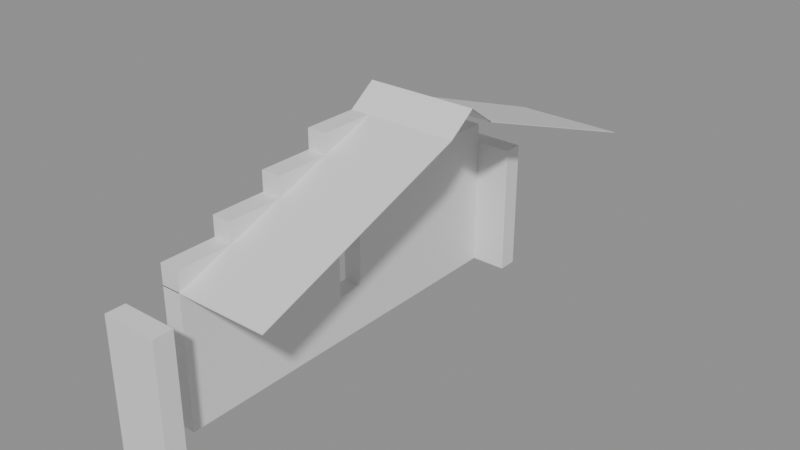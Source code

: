 # Source: building_lego.blend  (saved by Blender 5.0.119; exported with 4.5.12 LTS)
import bpy
from mathutils import Matrix  # noqa: F401  (used for matrix-valued properties, if any)

bpy.ops.wm.read_factory_settings(use_empty=True)
scene = bpy.context.scene
scene.name = 'Scene'

# ---- collections
col_01_paredes_externas = bpy.data.collections.new('01_Paredes_Externas'); scene.collection.children.link(col_01_paredes_externas)
col_05_telhado = bpy.data.collections.new('05_Telhado'); scene.collection.children.link(col_05_telhado)

# ---- materials (node trees are filled in below, after node groups)
mat_mat_parede_externa = bpy.data.materials.new('Mat_Parede_Externa')
mat_mat_telhado = bpy.data.materials.new('Mat_Telhado')

# ---- material node trees
mat_mat_parede_externa.use_nodes = True; mat_mat_parede_externa.node_tree.nodes.clear()
_N = mat_mat_parede_externa.node_tree.nodes; _L = mat_mat_parede_externa.node_tree.links
n0 = _N.new('ShaderNodeBsdfPrincipled'); n0.name = 'BSDF - Pré-fundamentado'; n0.location = (-200, 100)
n1 = _N.new('ShaderNodeOutputMaterial'); n1.name = 'Saída de material'; n1.location = (200, 100)
_L.new(n0.outputs[0], n1.inputs[0])
n1.is_active_output = True
mat_mat_telhado.use_nodes = True; mat_mat_telhado.node_tree.nodes.clear()
_N = mat_mat_telhado.node_tree.nodes; _L = mat_mat_telhado.node_tree.links
n0 = _N.new('ShaderNodeBsdfPrincipled'); n0.name = 'BSDF - Pré-fundamentado'; n0.location = (-200, 100)
n1 = _N.new('ShaderNodeOutputMaterial'); n1.name = 'Saída de material'; n1.location = (200, 100)
_L.new(n0.outputs[0], n1.inputs[0])
n1.is_active_output = True

# ---- meshes
me_bloco_log_wall_1992_3468_z15 = bpy.data.meshes.new('Bloco_log_wall_1992_3468_z15')
me_bloco_log_wall_1992_3468_z15.from_pydata([(-0.5, -0.175, -1.2), (0.5, -0.175, -1.2), (0.5, 0.175, -1.2), (-0.5, 0.175, -1.2), (-0.5, -0.175, 1.2), (0.5, -0.175, 1.2), (0.5, 0.175, 1.2), (-0.5, 0.175, 1.2)], [], [(0, 1, 2, 3), (4, 7, 6, 5), (0, 4, 5, 1), (2, 6, 7, 3), (0, 3, 7, 4), (1, 5, 6, 2)])
me_bloco_log_wall_1992_3468_z15.materials.append(mat_mat_parede_externa)
me_bloco_log_wall_1992_3468_z15.update()
me_bloco_log_wall_1992_3476_z15 = bpy.data.meshes.new('Bloco_log_wall_1992_3476_z15')
me_bloco_log_wall_1992_3476_z15.from_pydata([(-0.5, -0.175, -1.2), (0.5, -0.175, -1.2), (0.5, 0.175, -1.2), (-0.5, 0.175, -1.2), (-0.5, -0.175, 1.2), (0.5, -0.175, 1.2), (0.5, 0.175, 1.2), (-0.5, 0.175, 1.2)], [], [(0, 1, 2, 3), (4, 7, 6, 5), (0, 4, 5, 1), (2, 6, 7, 3), (0, 3, 7, 4), (1, 5, 6, 2)])
me_bloco_log_wall_1992_3476_z15.materials.append(mat_mat_parede_externa)
me_bloco_log_wall_1992_3476_z15.update()
me_bloco_log_wall_1992_3469_z15 = bpy.data.meshes.new('Bloco_log_wall_1992_3469_z15')
me_bloco_log_wall_1992_3469_z15.from_pydata([(-0.175, -0.5, -1.2), (0.175, -0.5, -1.2), (0.175, 0.5, -1.2), (-0.175, 0.5, -1.2), (-0.175, -0.5, 1.2), (0.175, -0.5, 1.2), (0.175, 0.5, 1.2), (-0.175, 0.5, 1.2)], [], [(0, 1, 2, 3), (4, 7, 6, 5), (0, 4, 5, 1), (2, 6, 7, 3), (0, 3, 7, 4), (1, 5, 6, 2)])
me_bloco_log_wall_1992_3469_z15.materials.append(mat_mat_parede_externa)
me_bloco_log_wall_1992_3469_z15.update()
me_bloco_log_wall_1992_3469_z35 = bpy.data.meshes.new('Bloco_log_wall_1992_3469_z35')
me_bloco_log_wall_1992_3469_z35.from_pydata([(-0.175, -0.5, -0.18), (0.175, -0.5, -0.18), (0.175, 0.5, -0.18), (-0.175, 0.5, -0.18), (-0.175, -0.5, 0.18), (0.175, -0.5, 0.18), (0.175, 0.5, 0.18), (-0.175, 0.5, 0.18)], [], [(0, 1, 2, 3), (4, 7, 6, 5), (0, 4, 5, 1), (2, 6, 7, 3), (0, 3, 7, 4), (1, 5, 6, 2)])
me_bloco_log_wall_1992_3469_z35.materials.append(mat_mat_parede_externa)
me_bloco_log_wall_1992_3469_z35.update()
me_bloco_log_wall_1992_3470_z15 = bpy.data.meshes.new('Bloco_log_wall_1992_3470_z15')
me_bloco_log_wall_1992_3470_z15.from_pydata([(-0.175, -0.5, -1.2), (0.175, -0.5, -1.2), (0.175, 0.5, -1.2), (-0.175, 0.5, -1.2), (-0.175, -0.5, 1.2), (0.175, -0.5, 1.2), (0.175, 0.5, 1.2), (-0.175, 0.5, 1.2)], [], [(0, 1, 2, 3), (4, 7, 6, 5), (0, 4, 5, 1), (2, 6, 7, 3), (0, 3, 7, 4), (1, 5, 6, 2)])
me_bloco_log_wall_1992_3470_z15.materials.append(mat_mat_parede_externa)
me_bloco_log_wall_1992_3470_z15.update()
me_bloco_log_wall_1992_3470_z35 = bpy.data.meshes.new('Bloco_log_wall_1992_3470_z35')
me_bloco_log_wall_1992_3470_z35.from_pydata([(-0.175, -0.5, -0.18), (0.175, -0.5, -0.18), (0.175, 0.5, -0.18), (-0.175, 0.5, -0.18), (-0.175, -0.5, 0.18), (0.175, -0.5, 0.18), (0.175, 0.5, 0.18), (-0.175, 0.5, 0.18)], [], [(0, 1, 2, 3), (4, 7, 6, 5), (0, 4, 5, 1), (2, 6, 7, 3), (0, 3, 7, 4), (1, 5, 6, 2)])
me_bloco_log_wall_1992_3470_z35.materials.append(mat_mat_parede_externa)
me_bloco_log_wall_1992_3470_z35.update()
me_bloco_log_wall_1992_3470_z38 = bpy.data.meshes.new('Bloco_log_wall_1992_3470_z38')
me_bloco_log_wall_1992_3470_z38.from_pydata([(-0.175, -0.5, -0.18), (0.175, -0.5, -0.18), (0.175, 0.5, -0.18), (-0.175, 0.5, -0.18), (-0.175, -0.5, 0.18), (0.175, -0.5, 0.18), (0.175, 0.5, 0.18), (-0.175, 0.5, 0.18)], [], [(0, 1, 2, 3), (4, 7, 6, 5), (0, 4, 5, 1), (2, 6, 7, 3), (0, 3, 7, 4), (1, 5, 6, 2)])
me_bloco_log_wall_1992_3470_z38.materials.append(mat_mat_parede_externa)
me_bloco_log_wall_1992_3470_z38.update()
me_bloco_log_wall_1992_3471_z15 = bpy.data.meshes.new('Bloco_log_wall_1992_3471_z15')
me_bloco_log_wall_1992_3471_z15.from_pydata([(-0.175, -0.5, -1.2), (0.175, -0.5, -1.2), (0.175, 0.5, -1.2), (-0.175, 0.5, -1.2), (-0.175, -0.5, 1.2), (0.175, -0.5, 1.2), (0.175, 0.5, 1.2), (-0.175, 0.5, 1.2)], [], [(0, 1, 2, 3), (4, 7, 6, 5), (0, 4, 5, 1), (2, 6, 7, 3), (0, 3, 7, 4), (1, 5, 6, 2)])
me_bloco_log_wall_1992_3471_z15.materials.append(mat_mat_parede_externa)
me_bloco_log_wall_1992_3471_z15.update()
me_bloco_log_wall_1992_3471_z35 = bpy.data.meshes.new('Bloco_log_wall_1992_3471_z35')
me_bloco_log_wall_1992_3471_z35.from_pydata([(-0.175, -0.5, -0.18), (0.175, -0.5, -0.18), (0.175, 0.5, -0.18), (-0.175, 0.5, -0.18), (-0.175, -0.5, 0.18), (0.175, -0.5, 0.18), (0.175, 0.5, 0.18), (-0.175, 0.5, 0.18)], [], [(0, 1, 2, 3), (4, 7, 6, 5), (0, 4, 5, 1), (2, 6, 7, 3), (0, 3, 7, 4), (1, 5, 6, 2)])
me_bloco_log_wall_1992_3471_z35.materials.append(mat_mat_parede_externa)
me_bloco_log_wall_1992_3471_z35.update()
me_bloco_log_wall_1992_3471_z38 = bpy.data.meshes.new('Bloco_log_wall_1992_3471_z38')
me_bloco_log_wall_1992_3471_z38.from_pydata([(-0.175, -0.5, -0.18), (0.175, -0.5, -0.18), (0.175, 0.5, -0.18), (-0.175, 0.5, -0.18), (-0.175, -0.5, 0.18), (0.175, -0.5, 0.18), (0.175, 0.5, 0.18), (-0.175, 0.5, 0.18)], [], [(0, 1, 2, 3), (4, 7, 6, 5), (0, 4, 5, 1), (2, 6, 7, 3), (0, 3, 7, 4), (1, 5, 6, 2)])
me_bloco_log_wall_1992_3471_z38.materials.append(mat_mat_parede_externa)
me_bloco_log_wall_1992_3471_z38.update()
me_bloco_log_wall_1992_3471_z41 = bpy.data.meshes.new('Bloco_log_wall_1992_3471_z41')
me_bloco_log_wall_1992_3471_z41.from_pydata([(-0.175, -0.5, -0.18), (0.175, -0.5, -0.18), (0.175, 0.5, -0.18), (-0.175, 0.5, -0.18), (-0.175, -0.5, 0.18), (0.175, -0.5, 0.18), (0.175, 0.5, 0.18), (-0.175, 0.5, 0.18)], [], [(0, 1, 2, 3), (4, 7, 6, 5), (0, 4, 5, 1), (2, 6, 7, 3), (0, 3, 7, 4), (1, 5, 6, 2)])
me_bloco_log_wall_1992_3471_z41.materials.append(mat_mat_parede_externa)
me_bloco_log_wall_1992_3471_z41.update()
me_janela_1992_3472_z15 = bpy.data.meshes.new('Janela_1992_3472_z15')
me_janela_1992_3472_z15.from_pydata([(-0.175, -0.5, -1.29), (0.175, -0.5, -1.29), (0.175, 0.5, -1.29), (-0.175, 0.5, -1.29), (-0.175, -0.5, -0.45), (0.175, -0.5, -0.45), (0.175, 0.5, -0.45), (-0.175, 0.5, -0.45), (-0.175, -0.5, 0.51), (0.175, -0.5, 0.51), (0.175, 0.5, 0.51), (-0.175, 0.5, 0.51), (-0.175, -0.5, 1.11), (0.175, -0.5, 1.11), (0.175, 0.5, 1.11), (-0.175, 0.5, 1.11), (-0.175, -0.5, -0.45), (0.175, -0.5, -0.45), (0.175, -0.25, -0.45), (-0.175, -0.25, -0.45), (-0.175, -0.5, 0.51), (0.175, -0.5, 0.51), (0.175, -0.25, 0.51), (-0.175, -0.25, 0.51), (-0.175, 0.25, -0.45), (0.175, 0.25, -0.45), (0.175, 0.5, -0.45), (-0.175, 0.5, -0.45), (-0.175, 0.25, 0.51), (0.175, 0.25, 0.51), (0.175, 0.5, 0.51), (-0.175, 0.5, 0.51)], [], [(0, 1, 2, 3), (4, 7, 6, 5), (0, 4, 5, 1), (2, 6, 7, 3), (0, 3, 7, 4), (1, 5, 6, 2), (8, 9, 10, 11), (12, 15, 14, 13), (8, 12, 13, 9), (10, 14, 15, 11), (8, 11, 15, 12), (9, 13, 14, 10), (16, 17, 18, 19), (20, 23, 22, 21), (16, 20, 21, 17), (18, 22, 23, 19), (16, 19, 23, 20), (17, 21, 22, 18), (24, 25, 26, 27), (28, 31, 30, 29), (24, 28, 29, 25), (26, 30, 31, 27), (24, 27, 31, 28), (25, 29, 30, 26)])
me_janela_1992_3472_z15.materials.append(mat_mat_parede_externa)
me_janela_1992_3472_z15.update()
me_bloco_log_wall_1992_3472_z35 = bpy.data.meshes.new('Bloco_log_wall_1992_3472_z35')
me_bloco_log_wall_1992_3472_z35.from_pydata([(-0.175, -0.5, -0.18), (0.175, -0.5, -0.18), (0.175, 0.5, -0.18), (-0.175, 0.5, -0.18), (-0.175, -0.5, 0.18), (0.175, -0.5, 0.18), (0.175, 0.5, 0.18), (-0.175, 0.5, 0.18)], [], [(0, 1, 2, 3), (4, 7, 6, 5), (0, 4, 5, 1), (2, 6, 7, 3), (0, 3, 7, 4), (1, 5, 6, 2)])
me_bloco_log_wall_1992_3472_z35.materials.append(mat_mat_parede_externa)
me_bloco_log_wall_1992_3472_z35.update()
me_bloco_log_wall_1992_3472_z38 = bpy.data.meshes.new('Bloco_log_wall_1992_3472_z38')
me_bloco_log_wall_1992_3472_z38.from_pydata([(-0.175, -0.5, -0.18), (0.175, -0.5, -0.18), (0.175, 0.5, -0.18), (-0.175, 0.5, -0.18), (-0.175, -0.5, 0.18), (0.175, -0.5, 0.18), (0.175, 0.5, 0.18), (-0.175, 0.5, 0.18)], [], [(0, 1, 2, 3), (4, 7, 6, 5), (0, 4, 5, 1), (2, 6, 7, 3), (0, 3, 7, 4), (1, 5, 6, 2)])
me_bloco_log_wall_1992_3472_z38.materials.append(mat_mat_parede_externa)
me_bloco_log_wall_1992_3472_z38.update()
me_bloco_log_wall_1992_3472_z41 = bpy.data.meshes.new('Bloco_log_wall_1992_3472_z41')
me_bloco_log_wall_1992_3472_z41.from_pydata([(-0.175, -0.5, -0.18), (0.175, -0.5, -0.18), (0.175, 0.5, -0.18), (-0.175, 0.5, -0.18), (-0.175, -0.5, 0.18), (0.175, -0.5, 0.18), (0.175, 0.5, 0.18), (-0.175, 0.5, 0.18)], [], [(0, 1, 2, 3), (4, 7, 6, 5), (0, 4, 5, 1), (2, 6, 7, 3), (0, 3, 7, 4), (1, 5, 6, 2)])
me_bloco_log_wall_1992_3472_z41.materials.append(mat_mat_parede_externa)
me_bloco_log_wall_1992_3472_z41.update()
me_bloco_log_wall_1992_3472_z44 = bpy.data.meshes.new('Bloco_log_wall_1992_3472_z44')
me_bloco_log_wall_1992_3472_z44.from_pydata([(-0.175, -0.5, -0.18), (0.175, -0.5, -0.18), (0.175, 0.5, -0.18), (-0.175, 0.5, -0.18), (-0.175, -0.5, 0.18), (0.175, -0.5, 0.18), (0.175, 0.5, 0.18), (-0.175, 0.5, 0.18)], [], [(0, 1, 2, 3), (4, 7, 6, 5), (0, 4, 5, 1), (2, 6, 7, 3), (0, 3, 7, 4), (1, 5, 6, 2)])
me_bloco_log_wall_1992_3472_z44.materials.append(mat_mat_parede_externa)
me_bloco_log_wall_1992_3472_z44.update()
me_bloco_log_wall_1992_3473_z15 = bpy.data.meshes.new('Bloco_log_wall_1992_3473_z15')
me_bloco_log_wall_1992_3473_z15.from_pydata([(-0.175, -0.5, -1.2), (0.175, -0.5, -1.2), (0.175, 0.5, -1.2), (-0.175, 0.5, -1.2), (-0.175, -0.5, 1.2), (0.175, -0.5, 1.2), (0.175, 0.5, 1.2), (-0.175, 0.5, 1.2)], [], [(0, 1, 2, 3), (4, 7, 6, 5), (0, 4, 5, 1), (2, 6, 7, 3), (0, 3, 7, 4), (1, 5, 6, 2)])
me_bloco_log_wall_1992_3473_z15.materials.append(mat_mat_parede_externa)
me_bloco_log_wall_1992_3473_z15.update()
me_bloco_log_wall_1992_3473_z35 = bpy.data.meshes.new('Bloco_log_wall_1992_3473_z35')
me_bloco_log_wall_1992_3473_z35.from_pydata([(-0.175, -0.5, -0.18), (0.175, -0.5, -0.18), (0.175, 0.5, -0.18), (-0.175, 0.5, -0.18), (-0.175, -0.5, 0.18), (0.175, -0.5, 0.18), (0.175, 0.5, 0.18), (-0.175, 0.5, 0.18)], [], [(0, 1, 2, 3), (4, 7, 6, 5), (0, 4, 5, 1), (2, 6, 7, 3), (0, 3, 7, 4), (1, 5, 6, 2)])
me_bloco_log_wall_1992_3473_z35.materials.append(mat_mat_parede_externa)
me_bloco_log_wall_1992_3473_z35.update()
me_bloco_log_wall_1992_3473_z38 = bpy.data.meshes.new('Bloco_log_wall_1992_3473_z38')
me_bloco_log_wall_1992_3473_z38.from_pydata([(-0.175, -0.5, -0.18), (0.175, -0.5, -0.18), (0.175, 0.5, -0.18), (-0.175, 0.5, -0.18), (-0.175, -0.5, 0.18), (0.175, -0.5, 0.18), (0.175, 0.5, 0.18), (-0.175, 0.5, 0.18)], [], [(0, 1, 2, 3), (4, 7, 6, 5), (0, 4, 5, 1), (2, 6, 7, 3), (0, 3, 7, 4), (1, 5, 6, 2)])
me_bloco_log_wall_1992_3473_z38.materials.append(mat_mat_parede_externa)
me_bloco_log_wall_1992_3473_z38.update()
me_bloco_log_wall_1992_3473_z41 = bpy.data.meshes.new('Bloco_log_wall_1992_3473_z41')
me_bloco_log_wall_1992_3473_z41.from_pydata([(-0.175, -0.5, -0.18), (0.175, -0.5, -0.18), (0.175, 0.5, -0.18), (-0.175, 0.5, -0.18), (-0.175, -0.5, 0.18), (0.175, -0.5, 0.18), (0.175, 0.5, 0.18), (-0.175, 0.5, 0.18)], [], [(0, 1, 2, 3), (4, 7, 6, 5), (0, 4, 5, 1), (2, 6, 7, 3), (0, 3, 7, 4), (1, 5, 6, 2)])
me_bloco_log_wall_1992_3473_z41.materials.append(mat_mat_parede_externa)
me_bloco_log_wall_1992_3473_z41.update()
me_bloco_log_wall_1992_3474_z15 = bpy.data.meshes.new('Bloco_log_wall_1992_3474_z15')
me_bloco_log_wall_1992_3474_z15.from_pydata([(-0.175, -0.5, -1.2), (0.175, -0.5, -1.2), (0.175, 0.5, -1.2), (-0.175, 0.5, -1.2), (-0.175, -0.5, 1.2), (0.175, -0.5, 1.2), (0.175, 0.5, 1.2), (-0.175, 0.5, 1.2)], [], [(0, 1, 2, 3), (4, 7, 6, 5), (0, 4, 5, 1), (2, 6, 7, 3), (0, 3, 7, 4), (1, 5, 6, 2)])
me_bloco_log_wall_1992_3474_z15.materials.append(mat_mat_parede_externa)
me_bloco_log_wall_1992_3474_z15.update()
me_bloco_log_wall_1992_3474_z35 = bpy.data.meshes.new('Bloco_log_wall_1992_3474_z35')
me_bloco_log_wall_1992_3474_z35.from_pydata([(-0.175, -0.5, -0.18), (0.175, -0.5, -0.18), (0.175, 0.5, -0.18), (-0.175, 0.5, -0.18), (-0.175, -0.5, 0.18), (0.175, -0.5, 0.18), (0.175, 0.5, 0.18), (-0.175, 0.5, 0.18)], [], [(0, 1, 2, 3), (4, 7, 6, 5), (0, 4, 5, 1), (2, 6, 7, 3), (0, 3, 7, 4), (1, 5, 6, 2)])
me_bloco_log_wall_1992_3474_z35.materials.append(mat_mat_parede_externa)
me_bloco_log_wall_1992_3474_z35.update()
me_bloco_log_wall_1992_3474_z38 = bpy.data.meshes.new('Bloco_log_wall_1992_3474_z38')
me_bloco_log_wall_1992_3474_z38.from_pydata([(-0.175, -0.5, -0.18), (0.175, -0.5, -0.18), (0.175, 0.5, -0.18), (-0.175, 0.5, -0.18), (-0.175, -0.5, 0.18), (0.175, -0.5, 0.18), (0.175, 0.5, 0.18), (-0.175, 0.5, 0.18)], [], [(0, 1, 2, 3), (4, 7, 6, 5), (0, 4, 5, 1), (2, 6, 7, 3), (0, 3, 7, 4), (1, 5, 6, 2)])
me_bloco_log_wall_1992_3474_z38.materials.append(mat_mat_parede_externa)
me_bloco_log_wall_1992_3474_z38.update()
me_bloco_log_wall_1992_3475_z15 = bpy.data.meshes.new('Bloco_log_wall_1992_3475_z15')
me_bloco_log_wall_1992_3475_z15.from_pydata([(-0.175, -0.5, -1.2), (0.175, -0.5, -1.2), (0.175, 0.5, -1.2), (-0.175, 0.5, -1.2), (-0.175, -0.5, 1.2), (0.175, -0.5, 1.2), (0.175, 0.5, 1.2), (-0.175, 0.5, 1.2)], [], [(0, 1, 2, 3), (4, 7, 6, 5), (0, 4, 5, 1), (2, 6, 7, 3), (0, 3, 7, 4), (1, 5, 6, 2)])
me_bloco_log_wall_1992_3475_z15.materials.append(mat_mat_parede_externa)
me_bloco_log_wall_1992_3475_z15.update()
me_bloco_log_wall_1992_3475_z35 = bpy.data.meshes.new('Bloco_log_wall_1992_3475_z35')
me_bloco_log_wall_1992_3475_z35.from_pydata([(-0.175, -0.5, -0.18), (0.175, -0.5, -0.18), (0.175, 0.5, -0.18), (-0.175, 0.5, -0.18), (-0.175, -0.5, 0.18), (0.175, -0.5, 0.18), (0.175, 0.5, 0.18), (-0.175, 0.5, 0.18)], [], [(0, 1, 2, 3), (4, 7, 6, 5), (0, 4, 5, 1), (2, 6, 7, 3), (0, 3, 7, 4), (1, 5, 6, 2)])
me_bloco_log_wall_1992_3475_z35.materials.append(mat_mat_parede_externa)
me_bloco_log_wall_1992_3475_z35.update()
me_telha_1992_3474_z44 = bpy.data.meshes.new('Telha_1992_3474_z44')
me_telha_1992_3474_z44.from_pydata([(-0.5, 0.5, -0.1728), (0.5, 0.5, -0.1728), (0.5, -0.5, 0.1872), (-0.5, -0.5, 0.1872), (-0.5, 0.5, -0.1872), (0.5, 0.5, -0.1872), (0.5, -0.5, 0.1728), (-0.5, -0.5, 0.1728)], [], [(0, 1, 2, 3), (7, 6, 5, 4), (0, 4, 5, 1), (3, 2, 6, 7), (0, 3, 7, 4), (1, 5, 6, 2)])
me_telha_1992_3474_z44.materials.append(mat_mat_telhado)
me_telha_1992_3474_z44.update()
me_telha_1993_3474_z44 = bpy.data.meshes.new('Telha_1993_3474_z44')
me_telha_1993_3474_z44.from_pydata([(-0.5, 0.5, -0.1728), (0.5, 0.5, -0.1728), (0.5, -0.5, 0.1872), (-0.5, -0.5, 0.1872), (-0.5, 0.5, -0.1872), (0.5, 0.5, -0.1872), (0.5, -0.5, 0.1728), (-0.5, -0.5, 0.1728)], [], [(0, 1, 2, 3), (7, 6, 5, 4), (0, 4, 5, 1), (3, 2, 6, 7), (0, 3, 7, 4), (1, 5, 6, 2)])
me_telha_1993_3474_z44.materials.append(mat_mat_telhado)
me_telha_1993_3474_z44.update()
me_telha_1992_3475_z41 = bpy.data.meshes.new('Telha_1992_3475_z41')
me_telha_1992_3475_z41.from_pydata([(-0.5, 0.5, -0.1728), (0.5, 0.5, -0.1728), (0.5, -0.5, 0.1872), (-0.5, -0.5, 0.1872), (-0.5, 0.5, -0.1872), (0.5, 0.5, -0.1872), (0.5, -0.5, 0.1728), (-0.5, -0.5, 0.1728)], [], [(0, 1, 2, 3), (7, 6, 5, 4), (0, 4, 5, 1), (3, 2, 6, 7), (0, 3, 7, 4), (1, 5, 6, 2)])
me_telha_1992_3475_z41.materials.append(mat_mat_telhado)
me_telha_1992_3475_z41.update()
me_telha_1993_3475_z41 = bpy.data.meshes.new('Telha_1993_3475_z41')
me_telha_1993_3475_z41.from_pydata([(-0.5, 0.5, -0.1728), (0.5, 0.5, -0.1728), (0.5, -0.5, 0.1872), (-0.5, -0.5, 0.1872), (-0.5, 0.5, -0.1872), (0.5, 0.5, -0.1872), (0.5, -0.5, 0.1728), (-0.5, -0.5, 0.1728)], [], [(0, 1, 2, 3), (7, 6, 5, 4), (0, 4, 5, 1), (3, 2, 6, 7), (0, 3, 7, 4), (1, 5, 6, 2)])
me_telha_1993_3475_z41.materials.append(mat_mat_telhado)
me_telha_1993_3475_z41.update()
me_telha_1992_3476_z38 = bpy.data.meshes.new('Telha_1992_3476_z38')
me_telha_1992_3476_z38.from_pydata([(-0.5, 0.5, -0.1728), (0.5, 0.5, -0.1728), (0.5, -0.5, 0.1872), (-0.5, -0.5, 0.1872), (-0.5, 0.5, -0.1872), (0.5, 0.5, -0.1872), (0.5, -0.5, 0.1728), (-0.5, -0.5, 0.1728)], [], [(0, 1, 2, 3), (7, 6, 5, 4), (0, 4, 5, 1), (3, 2, 6, 7), (0, 3, 7, 4), (1, 5, 6, 2)])
me_telha_1992_3476_z38.materials.append(mat_mat_telhado)
me_telha_1992_3476_z38.update()
me_telha_1993_3476_z38 = bpy.data.meshes.new('Telha_1993_3476_z38')
me_telha_1993_3476_z38.from_pydata([(-0.5, 0.5, -0.1728), (0.5, 0.5, -0.1728), (0.5, -0.5, 0.1872), (-0.5, -0.5, 0.1872), (-0.5, 0.5, -0.1872), (0.5, 0.5, -0.1872), (0.5, -0.5, 0.1728), (-0.5, -0.5, 0.1728)], [], [(0, 1, 2, 3), (7, 6, 5, 4), (0, 4, 5, 1), (3, 2, 6, 7), (0, 3, 7, 4), (1, 5, 6, 2)])
me_telha_1993_3476_z38.materials.append(mat_mat_telhado)
me_telha_1993_3476_z38.update()
me_telha_1992_3477_z35 = bpy.data.meshes.new('Telha_1992_3477_z35')
me_telha_1992_3477_z35.from_pydata([(-0.5, 0.5, -0.1728), (0.5, 0.5, -0.1728), (0.5, -0.5, 0.1872), (-0.5, -0.5, 0.1872), (-0.5, 0.5, -0.1872), (0.5, 0.5, -0.1872), (0.5, -0.5, 0.1728), (-0.5, -0.5, 0.1728)], [], [(0, 1, 2, 3), (7, 6, 5, 4), (0, 4, 5, 1), (3, 2, 6, 7), (0, 3, 7, 4), (1, 5, 6, 2)])
me_telha_1992_3477_z35.materials.append(mat_mat_telhado)
me_telha_1992_3477_z35.update()
me_telha_1993_3477_z35 = bpy.data.meshes.new('Telha_1993_3477_z35')
me_telha_1993_3477_z35.from_pydata([(-0.5, 0.5, -0.1728), (0.5, 0.5, -0.1728), (0.5, -0.5, 0.1872), (-0.5, -0.5, 0.1872), (-0.5, 0.5, -0.1872), (0.5, 0.5, -0.1872), (0.5, -0.5, 0.1728), (-0.5, -0.5, 0.1728)], [], [(0, 1, 2, 3), (7, 6, 5, 4), (0, 4, 5, 1), (3, 2, 6, 7), (0, 3, 7, 4), (1, 5, 6, 2)])
me_telha_1993_3477_z35.materials.append(mat_mat_telhado)
me_telha_1993_3477_z35.update()
me_telha_1992_3469_z35 = bpy.data.meshes.new('Telha_1992_3469_z35')
me_telha_1992_3469_z35.from_pydata([(-0.5, -0.5, -0.1728), (0.5, -0.5, -0.1728), (0.5, 0.5, 0.1872), (-0.5, 0.5, 0.1872), (-0.5, -0.5, -0.1872), (0.5, -0.5, -0.1872), (0.5, 0.5, 0.1728), (-0.5, 0.5, 0.1728)], [], [(0, 1, 2, 3), (7, 6, 5, 4), (0, 4, 5, 1), (3, 2, 6, 7), (0, 3, 7, 4), (1, 5, 6, 2)])
me_telha_1992_3469_z35.materials.append(mat_mat_telhado)
me_telha_1992_3469_z35.update()
me_telha_1993_3469_z35 = bpy.data.meshes.new('Telha_1993_3469_z35')
me_telha_1993_3469_z35.from_pydata([(-0.5, -0.5, -0.1728), (0.5, -0.5, -0.1728), (0.5, 0.5, 0.1872), (-0.5, 0.5, 0.1872), (-0.5, -0.5, -0.1872), (0.5, -0.5, -0.1872), (0.5, 0.5, 0.1728), (-0.5, 0.5, 0.1728)], [], [(0, 1, 2, 3), (7, 6, 5, 4), (0, 4, 5, 1), (3, 2, 6, 7), (0, 3, 7, 4), (1, 5, 6, 2)])
me_telha_1993_3469_z35.materials.append(mat_mat_telhado)
me_telha_1993_3469_z35.update()
me_telha_1992_3470_z38 = bpy.data.meshes.new('Telha_1992_3470_z38')
me_telha_1992_3470_z38.from_pydata([(-0.5, -0.5, -0.1728), (0.5, -0.5, -0.1728), (0.5, 0.5, 0.1872), (-0.5, 0.5, 0.1872), (-0.5, -0.5, -0.1872), (0.5, -0.5, -0.1872), (0.5, 0.5, 0.1728), (-0.5, 0.5, 0.1728)], [], [(0, 1, 2, 3), (7, 6, 5, 4), (0, 4, 5, 1), (3, 2, 6, 7), (0, 3, 7, 4), (1, 5, 6, 2)])
me_telha_1992_3470_z38.materials.append(mat_mat_telhado)
me_telha_1992_3470_z38.update()
me_telha_1993_3470_z38 = bpy.data.meshes.new('Telha_1993_3470_z38')
me_telha_1993_3470_z38.from_pydata([(-0.5, -0.5, -0.1728), (0.5, -0.5, -0.1728), (0.5, 0.5, 0.1872), (-0.5, 0.5, 0.1872), (-0.5, -0.5, -0.1872), (0.5, -0.5, -0.1872), (0.5, 0.5, 0.1728), (-0.5, 0.5, 0.1728)], [], [(0, 1, 2, 3), (7, 6, 5, 4), (0, 4, 5, 1), (3, 2, 6, 7), (0, 3, 7, 4), (1, 5, 6, 2)])
me_telha_1993_3470_z38.materials.append(mat_mat_telhado)
me_telha_1993_3470_z38.update()
me_telha_1992_3471_z41 = bpy.data.meshes.new('Telha_1992_3471_z41')
me_telha_1992_3471_z41.from_pydata([(-0.5, -0.5, -0.1728), (0.5, -0.5, -0.1728), (0.5, 0.5, 0.1872), (-0.5, 0.5, 0.1872), (-0.5, -0.5, -0.1872), (0.5, -0.5, -0.1872), (0.5, 0.5, 0.1728), (-0.5, 0.5, 0.1728)], [], [(0, 1, 2, 3), (7, 6, 5, 4), (0, 4, 5, 1), (3, 2, 6, 7), (0, 3, 7, 4), (1, 5, 6, 2)])
me_telha_1992_3471_z41.materials.append(mat_mat_telhado)
me_telha_1992_3471_z41.update()
me_telha_1993_3471_z41 = bpy.data.meshes.new('Telha_1993_3471_z41')
me_telha_1993_3471_z41.from_pydata([(-0.5, -0.5, -0.1728), (0.5, -0.5, -0.1728), (0.5, 0.5, 0.1872), (-0.5, 0.5, 0.1872), (-0.5, -0.5, -0.1872), (0.5, -0.5, -0.1872), (0.5, 0.5, 0.1728), (-0.5, 0.5, 0.1728)], [], [(0, 1, 2, 3), (7, 6, 5, 4), (0, 4, 5, 1), (3, 2, 6, 7), (0, 3, 7, 4), (1, 5, 6, 2)])
me_telha_1993_3471_z41.materials.append(mat_mat_telhado)
me_telha_1993_3471_z41.update()
me_telha_1992_3472_z44 = bpy.data.meshes.new('Telha_1992_3472_z44')
me_telha_1992_3472_z44.from_pydata([(-0.5, -0.5, -0.1728), (0.5, -0.5, -0.1728), (0.5, 0.5, 0.1872), (-0.5, 0.5, 0.1872), (-0.5, -0.5, -0.1872), (0.5, -0.5, -0.1872), (0.5, 0.5, 0.1728), (-0.5, 0.5, 0.1728)], [], [(0, 1, 2, 3), (7, 6, 5, 4), (0, 4, 5, 1), (3, 2, 6, 7), (0, 3, 7, 4), (1, 5, 6, 2)])
me_telha_1992_3472_z44.materials.append(mat_mat_telhado)
me_telha_1992_3472_z44.update()
me_telha_1993_3472_z44 = bpy.data.meshes.new('Telha_1993_3472_z44')
me_telha_1993_3472_z44.from_pydata([(-0.5, -0.5, -0.1728), (0.5, -0.5, -0.1728), (0.5, 0.5, 0.1872), (-0.5, 0.5, 0.1872), (-0.5, -0.5, -0.1872), (0.5, -0.5, -0.1872), (0.5, 0.5, 0.1728), (-0.5, 0.5, 0.1728)], [], [(0, 1, 2, 3), (7, 6, 5, 4), (0, 4, 5, 1), (3, 2, 6, 7), (0, 3, 7, 4), (1, 5, 6, 2)])
me_telha_1993_3472_z44.materials.append(mat_mat_telhado)
me_telha_1993_3472_z44.update()
me_telha_1992_3473_z47 = bpy.data.meshes.new('Telha_1992_3473_z47')
me_telha_1992_3473_z47.from_pydata([(-0.5, -0.5, -0.1128), (0.5, -0.5, -0.1128), (0.5, 0.0, 0.2472), (-0.5, 0.0, 0.2472), (0.5, 0.5, -0.1128), (-0.5, 0.5, -0.1128), (-0.5, -0.5, -0.1272), (0.5, -0.5, -0.1272), (0.5, 0.0, 0.2328), (-0.5, 0.0, 0.2328), (0.5, 0.5, -0.1272), (-0.5, 0.5, -0.1272)], [], [(0, 1, 2, 3), (3, 2, 4, 5), (9, 8, 7, 6), (11, 10, 8, 9), (0, 6, 7, 1), (4, 10, 11, 5)])
me_telha_1992_3473_z47.materials.append(mat_mat_telhado)
me_telha_1992_3473_z47.update()
me_telha_1993_3473_z47 = bpy.data.meshes.new('Telha_1993_3473_z47')
me_telha_1993_3473_z47.from_pydata([(-0.5, -0.5, -0.1128), (0.5, -0.5, -0.1128), (0.5, 0.0, 0.2472), (-0.5, 0.0, 0.2472), (0.5, 0.5, -0.1128), (-0.5, 0.5, -0.1128), (-0.5, -0.5, -0.1272), (0.5, -0.5, -0.1272), (0.5, 0.0, 0.2328), (-0.5, 0.0, 0.2328), (0.5, 0.5, -0.1272), (-0.5, 0.5, -0.1272)], [], [(0, 1, 2, 3), (3, 2, 4, 5), (9, 8, 7, 6), (11, 10, 8, 9), (0, 6, 7, 1), (4, 10, 11, 5)])
me_telha_1993_3473_z47.materials.append(mat_mat_telhado)
me_telha_1993_3473_z47.update()

# ---- objects
ob_parede_externa_norte_y3468_x1992_1992 = bpy.data.objects.new('Parede_Externa_Norte_Y3468_X1992_1992', None)
ob_bloco_log_wall_1992_3468_z15 = bpy.data.objects.new('Bloco_log_wall_1992_3468_z15', me_bloco_log_wall_1992_3468_z15)
ob_parede_externa_sul_y3476_x1992_1992 = bpy.data.objects.new('Parede_Externa_Sul_Y3476_X1992_1992', None)
ob_bloco_log_wall_1992_3476_z15 = bpy.data.objects.new('Bloco_log_wall_1992_3476_z15', me_bloco_log_wall_1992_3476_z15)
ob_parede_externa_oeste_x1992_y3469_3475 = bpy.data.objects.new('Parede_Externa_Oeste_X1992_Y3469_3475', None)
ob_bloco_log_wall_1992_3469_z15 = bpy.data.objects.new('Bloco_log_wall_1992_3469_z15', me_bloco_log_wall_1992_3469_z15)
ob_bloco_log_wall_1992_3469_z35 = bpy.data.objects.new('Bloco_log_wall_1992_3469_z35', me_bloco_log_wall_1992_3469_z35)
ob_bloco_log_wall_1992_3470_z15 = bpy.data.objects.new('Bloco_log_wall_1992_3470_z15', me_bloco_log_wall_1992_3470_z15)
ob_bloco_log_wall_1992_3470_z35 = bpy.data.objects.new('Bloco_log_wall_1992_3470_z35', me_bloco_log_wall_1992_3470_z35)
ob_bloco_log_wall_1992_3470_z38 = bpy.data.objects.new('Bloco_log_wall_1992_3470_z38', me_bloco_log_wall_1992_3470_z38)
ob_bloco_log_wall_1992_3471_z15 = bpy.data.objects.new('Bloco_log_wall_1992_3471_z15', me_bloco_log_wall_1992_3471_z15)
ob_bloco_log_wall_1992_3471_z35 = bpy.data.objects.new('Bloco_log_wall_1992_3471_z35', me_bloco_log_wall_1992_3471_z35)
ob_bloco_log_wall_1992_3471_z38 = bpy.data.objects.new('Bloco_log_wall_1992_3471_z38', me_bloco_log_wall_1992_3471_z38)
ob_bloco_log_wall_1992_3471_z41 = bpy.data.objects.new('Bloco_log_wall_1992_3471_z41', me_bloco_log_wall_1992_3471_z41)
ob_janela_1992_3472_z15 = bpy.data.objects.new('Janela_1992_3472_z15', me_janela_1992_3472_z15)
ob_bloco_log_wall_1992_3472_z35 = bpy.data.objects.new('Bloco_log_wall_1992_3472_z35', me_bloco_log_wall_1992_3472_z35)
ob_bloco_log_wall_1992_3472_z38 = bpy.data.objects.new('Bloco_log_wall_1992_3472_z38', me_bloco_log_wall_1992_3472_z38)
ob_bloco_log_wall_1992_3472_z41 = bpy.data.objects.new('Bloco_log_wall_1992_3472_z41', me_bloco_log_wall_1992_3472_z41)
ob_bloco_log_wall_1992_3472_z44 = bpy.data.objects.new('Bloco_log_wall_1992_3472_z44', me_bloco_log_wall_1992_3472_z44)
ob_bloco_log_wall_1992_3473_z15 = bpy.data.objects.new('Bloco_log_wall_1992_3473_z15', me_bloco_log_wall_1992_3473_z15)
ob_bloco_log_wall_1992_3473_z35 = bpy.data.objects.new('Bloco_log_wall_1992_3473_z35', me_bloco_log_wall_1992_3473_z35)
ob_bloco_log_wall_1992_3473_z38 = bpy.data.objects.new('Bloco_log_wall_1992_3473_z38', me_bloco_log_wall_1992_3473_z38)
ob_bloco_log_wall_1992_3473_z41 = bpy.data.objects.new('Bloco_log_wall_1992_3473_z41', me_bloco_log_wall_1992_3473_z41)
ob_bloco_log_wall_1992_3474_z15 = bpy.data.objects.new('Bloco_log_wall_1992_3474_z15', me_bloco_log_wall_1992_3474_z15)
ob_bloco_log_wall_1992_3474_z35 = bpy.data.objects.new('Bloco_log_wall_1992_3474_z35', me_bloco_log_wall_1992_3474_z35)
ob_bloco_log_wall_1992_3474_z38 = bpy.data.objects.new('Bloco_log_wall_1992_3474_z38', me_bloco_log_wall_1992_3474_z38)
ob_bloco_log_wall_1992_3475_z15 = bpy.data.objects.new('Bloco_log_wall_1992_3475_z15', me_bloco_log_wall_1992_3475_z15)
ob_bloco_log_wall_1992_3475_z35 = bpy.data.objects.new('Bloco_log_wall_1992_3475_z35', me_bloco_log_wall_1992_3475_z35)
ob_telhado_vertente_norte = bpy.data.objects.new('Telhado_Vertente_Norte', None)
ob_telha_1992_3474_z44 = bpy.data.objects.new('Telha_1992_3474_z44', me_telha_1992_3474_z44)
ob_telha_1993_3474_z44 = bpy.data.objects.new('Telha_1993_3474_z44', me_telha_1993_3474_z44)
ob_telha_1992_3475_z41 = bpy.data.objects.new('Telha_1992_3475_z41', me_telha_1992_3475_z41)
ob_telha_1993_3475_z41 = bpy.data.objects.new('Telha_1993_3475_z41', me_telha_1993_3475_z41)
ob_telha_1992_3476_z38 = bpy.data.objects.new('Telha_1992_3476_z38', me_telha_1992_3476_z38)
ob_telha_1993_3476_z38 = bpy.data.objects.new('Telha_1993_3476_z38', me_telha_1993_3476_z38)
ob_telha_1992_3477_z35 = bpy.data.objects.new('Telha_1992_3477_z35', me_telha_1992_3477_z35)
ob_telha_1993_3477_z35 = bpy.data.objects.new('Telha_1993_3477_z35', me_telha_1993_3477_z35)
ob_telhado_vertente_sul = bpy.data.objects.new('Telhado_Vertente_Sul', None)
ob_telha_1992_3469_z35 = bpy.data.objects.new('Telha_1992_3469_z35', me_telha_1992_3469_z35)
ob_telha_1993_3469_z35 = bpy.data.objects.new('Telha_1993_3469_z35', me_telha_1993_3469_z35)
ob_telha_1992_3470_z38 = bpy.data.objects.new('Telha_1992_3470_z38', me_telha_1992_3470_z38)
ob_telha_1993_3470_z38 = bpy.data.objects.new('Telha_1993_3470_z38', me_telha_1993_3470_z38)
ob_telha_1992_3471_z41 = bpy.data.objects.new('Telha_1992_3471_z41', me_telha_1992_3471_z41)
ob_telha_1993_3471_z41 = bpy.data.objects.new('Telha_1993_3471_z41', me_telha_1993_3471_z41)
ob_telha_1992_3472_z44 = bpy.data.objects.new('Telha_1992_3472_z44', me_telha_1992_3472_z44)
ob_telha_1993_3472_z44 = bpy.data.objects.new('Telha_1993_3472_z44', me_telha_1993_3472_z44)
ob_telhado_cumeeira = bpy.data.objects.new('Telhado_Cumeeira', None)
ob_telha_1992_3473_z47 = bpy.data.objects.new('Telha_1992_3473_z47', me_telha_1992_3473_z47)
ob_telha_1993_3473_z47 = bpy.data.objects.new('Telha_1993_3473_z47', me_telha_1993_3473_z47)

# ---- transforms, parenting, visibility, modifiers, constraints
ob_parede_externa_norte_y3468_x1992_1992.location = (-0.5, -4.5, 0.0)
ob_parede_externa_norte_y3468_x1992_1992.empty_display_type = 'CUBE'
ob_bloco_log_wall_1992_3468_z15.parent = ob_parede_externa_norte_y3468_x1992_1992
ob_bloco_log_wall_1992_3468_z15.matrix_parent_inverse = Matrix(((1.0, -0.0, 0.0, 0.5), (-0.0, 1.0, -0.0, 4.5), (0.0, -0.0, 1.0, -0.0), (-0.0, 0.0, -0.0, 1.0)))
ob_bloco_log_wall_1992_3468_z15.location = (-0.5, -4.825, 1.2)
ob_parede_externa_sul_y3476_x1992_1992.location = (-0.5, 3.5, 0.0)
ob_parede_externa_sul_y3476_x1992_1992.empty_display_type = 'CUBE'
ob_bloco_log_wall_1992_3476_z15.parent = ob_parede_externa_sul_y3476_x1992_1992
ob_bloco_log_wall_1992_3476_z15.matrix_parent_inverse = Matrix(((1.0, -0.0, 0.0, 0.5), (-0.0, 1.0, -0.0, -3.5), (0.0, -0.0, 1.0, -0.0), (-0.0, 0.0, -0.0, 1.0)))
ob_bloco_log_wall_1992_3476_z15.location = (-0.5, 3.175, 1.2)
ob_parede_externa_oeste_x1992_y3469_3475.location = (-0.5, -0.5, 0.0)
ob_parede_externa_oeste_x1992_y3469_3475.empty_display_type = 'CUBE'
ob_bloco_log_wall_1992_3469_z15.parent = ob_parede_externa_oeste_x1992_y3469_3475
ob_bloco_log_wall_1992_3469_z15.matrix_parent_inverse = Matrix(((1.0, -0.0, 0.0, 0.5), (-0.0, 1.0, -0.0, 0.5), (0.0, -0.0, 1.0, -0.0), (-0.0, 0.0, -0.0, 1.0)))
ob_bloco_log_wall_1992_3469_z15.location = (-0.825, -3.5, 1.2)
ob_bloco_log_wall_1992_3469_z35.parent = ob_parede_externa_oeste_x1992_y3469_3475
ob_bloco_log_wall_1992_3469_z35.matrix_parent_inverse = Matrix(((1.0, -0.0, 0.0, 0.5), (-0.0, 1.0, -0.0, 0.5), (0.0, -0.0, 1.0, -0.0), (-0.0, 0.0, -0.0, 1.0)))
ob_bloco_log_wall_1992_3469_z35.location = (-0.825, -3.5, 2.58)
ob_bloco_log_wall_1992_3470_z15.parent = ob_parede_externa_oeste_x1992_y3469_3475
ob_bloco_log_wall_1992_3470_z15.matrix_parent_inverse = Matrix(((1.0, -0.0, 0.0, 0.5), (-0.0, 1.0, -0.0, 0.5), (0.0, -0.0, 1.0, -0.0), (-0.0, 0.0, -0.0, 1.0)))
ob_bloco_log_wall_1992_3470_z15.location = (-0.825, -2.5, 1.2)
ob_bloco_log_wall_1992_3470_z35.parent = ob_parede_externa_oeste_x1992_y3469_3475
ob_bloco_log_wall_1992_3470_z35.matrix_parent_inverse = Matrix(((1.0, -0.0, 0.0, 0.5), (-0.0, 1.0, -0.0, 0.5), (0.0, -0.0, 1.0, -0.0), (-0.0, 0.0, -0.0, 1.0)))
ob_bloco_log_wall_1992_3470_z35.location = (-0.825, -2.5, 2.58)
ob_bloco_log_wall_1992_3470_z38.parent = ob_parede_externa_oeste_x1992_y3469_3475
ob_bloco_log_wall_1992_3470_z38.matrix_parent_inverse = Matrix(((1.0, -0.0, 0.0, 0.5), (-0.0, 1.0, -0.0, 0.5), (0.0, -0.0, 1.0, -0.0), (-0.0, 0.0, -0.0, 1.0)))
ob_bloco_log_wall_1992_3470_z38.location = (-0.825, -2.5, 2.94)
ob_bloco_log_wall_1992_3471_z15.parent = ob_parede_externa_oeste_x1992_y3469_3475
ob_bloco_log_wall_1992_3471_z15.matrix_parent_inverse = Matrix(((1.0, -0.0, 0.0, 0.5), (-0.0, 1.0, -0.0, 0.5), (0.0, -0.0, 1.0, -0.0), (-0.0, 0.0, -0.0, 1.0)))
ob_bloco_log_wall_1992_3471_z15.location = (-0.825, -1.5, 1.2)
ob_bloco_log_wall_1992_3471_z35.parent = ob_parede_externa_oeste_x1992_y3469_3475
ob_bloco_log_wall_1992_3471_z35.matrix_parent_inverse = Matrix(((1.0, -0.0, 0.0, 0.5), (-0.0, 1.0, -0.0, 0.5), (0.0, -0.0, 1.0, -0.0), (-0.0, 0.0, -0.0, 1.0)))
ob_bloco_log_wall_1992_3471_z35.location = (-0.825, -1.5, 2.58)
ob_bloco_log_wall_1992_3471_z38.parent = ob_parede_externa_oeste_x1992_y3469_3475
ob_bloco_log_wall_1992_3471_z38.matrix_parent_inverse = Matrix(((1.0, -0.0, 0.0, 0.5), (-0.0, 1.0, -0.0, 0.5), (0.0, -0.0, 1.0, -0.0), (-0.0, 0.0, -0.0, 1.0)))
ob_bloco_log_wall_1992_3471_z38.location = (-0.825, -1.5, 2.94)
ob_bloco_log_wall_1992_3471_z41.parent = ob_parede_externa_oeste_x1992_y3469_3475
ob_bloco_log_wall_1992_3471_z41.matrix_parent_inverse = Matrix(((1.0, -0.0, 0.0, 0.5), (-0.0, 1.0, -0.0, 0.5), (0.0, -0.0, 1.0, -0.0), (-0.0, 0.0, -0.0, 1.0)))
ob_bloco_log_wall_1992_3471_z41.location = (-0.825, -1.5, 3.3)
ob_janela_1992_3472_z15.parent = ob_parede_externa_oeste_x1992_y3469_3475
ob_janela_1992_3472_z15.matrix_parent_inverse = Matrix(((1.0, -0.0, 0.0, 0.5), (-0.0, 1.0, -0.0, 0.5), (0.0, -0.0, 1.0, -0.0), (-0.0, 0.0, -0.0, 1.0)))
ob_janela_1992_3472_z15.location = (-0.825, -0.5, 1.29)
ob_bloco_log_wall_1992_3472_z35.parent = ob_parede_externa_oeste_x1992_y3469_3475
ob_bloco_log_wall_1992_3472_z35.matrix_parent_inverse = Matrix(((1.0, -0.0, 0.0, 0.5), (-0.0, 1.0, -0.0, 0.5), (0.0, -0.0, 1.0, -0.0), (-0.0, 0.0, -0.0, 1.0)))
ob_bloco_log_wall_1992_3472_z35.location = (-0.825, -0.5, 2.58)
ob_bloco_log_wall_1992_3472_z38.parent = ob_parede_externa_oeste_x1992_y3469_3475
ob_bloco_log_wall_1992_3472_z38.matrix_parent_inverse = Matrix(((1.0, -0.0, 0.0, 0.5), (-0.0, 1.0, -0.0, 0.5), (0.0, -0.0, 1.0, -0.0), (-0.0, 0.0, -0.0, 1.0)))
ob_bloco_log_wall_1992_3472_z38.location = (-0.825, -0.5, 2.94)
ob_bloco_log_wall_1992_3472_z41.parent = ob_parede_externa_oeste_x1992_y3469_3475
ob_bloco_log_wall_1992_3472_z41.matrix_parent_inverse = Matrix(((1.0, -0.0, 0.0, 0.5), (-0.0, 1.0, -0.0, 0.5), (0.0, -0.0, 1.0, -0.0), (-0.0, 0.0, -0.0, 1.0)))
ob_bloco_log_wall_1992_3472_z41.location = (-0.825, -0.5, 3.3)
ob_bloco_log_wall_1992_3472_z44.parent = ob_parede_externa_oeste_x1992_y3469_3475
ob_bloco_log_wall_1992_3472_z44.matrix_parent_inverse = Matrix(((1.0, -0.0, 0.0, 0.5), (-0.0, 1.0, -0.0, 0.5), (0.0, -0.0, 1.0, -0.0), (-0.0, 0.0, -0.0, 1.0)))
ob_bloco_log_wall_1992_3472_z44.location = (-0.825, -0.5, 3.66)
ob_bloco_log_wall_1992_3473_z15.parent = ob_parede_externa_oeste_x1992_y3469_3475
ob_bloco_log_wall_1992_3473_z15.matrix_parent_inverse = Matrix(((1.0, -0.0, 0.0, 0.5), (-0.0, 1.0, -0.0, 0.5), (0.0, -0.0, 1.0, -0.0), (-0.0, 0.0, -0.0, 1.0)))
ob_bloco_log_wall_1992_3473_z15.location = (-0.825, 0.5, 1.2)
ob_bloco_log_wall_1992_3473_z35.parent = ob_parede_externa_oeste_x1992_y3469_3475
ob_bloco_log_wall_1992_3473_z35.matrix_parent_inverse = Matrix(((1.0, -0.0, 0.0, 0.5), (-0.0, 1.0, -0.0, 0.5), (0.0, -0.0, 1.0, -0.0), (-0.0, 0.0, -0.0, 1.0)))
ob_bloco_log_wall_1992_3473_z35.location = (-0.825, 0.5, 2.58)
ob_bloco_log_wall_1992_3473_z38.parent = ob_parede_externa_oeste_x1992_y3469_3475
ob_bloco_log_wall_1992_3473_z38.matrix_parent_inverse = Matrix(((1.0, -0.0, 0.0, 0.5), (-0.0, 1.0, -0.0, 0.5), (0.0, -0.0, 1.0, -0.0), (-0.0, 0.0, -0.0, 1.0)))
ob_bloco_log_wall_1992_3473_z38.location = (-0.825, 0.5, 2.94)
ob_bloco_log_wall_1992_3473_z41.parent = ob_parede_externa_oeste_x1992_y3469_3475
ob_bloco_log_wall_1992_3473_z41.matrix_parent_inverse = Matrix(((1.0, -0.0, 0.0, 0.5), (-0.0, 1.0, -0.0, 0.5), (0.0, -0.0, 1.0, -0.0), (-0.0, 0.0, -0.0, 1.0)))
ob_bloco_log_wall_1992_3473_z41.location = (-0.825, 0.5, 3.3)
ob_bloco_log_wall_1992_3474_z15.parent = ob_parede_externa_oeste_x1992_y3469_3475
ob_bloco_log_wall_1992_3474_z15.matrix_parent_inverse = Matrix(((1.0, -0.0, 0.0, 0.5), (-0.0, 1.0, -0.0, 0.5), (0.0, -0.0, 1.0, -0.0), (-0.0, 0.0, -0.0, 1.0)))
ob_bloco_log_wall_1992_3474_z15.location = (-0.825, 1.5, 1.2)
ob_bloco_log_wall_1992_3474_z35.parent = ob_parede_externa_oeste_x1992_y3469_3475
ob_bloco_log_wall_1992_3474_z35.matrix_parent_inverse = Matrix(((1.0, -0.0, 0.0, 0.5), (-0.0, 1.0, -0.0, 0.5), (0.0, -0.0, 1.0, -0.0), (-0.0, 0.0, -0.0, 1.0)))
ob_bloco_log_wall_1992_3474_z35.location = (-0.825, 1.5, 2.58)
ob_bloco_log_wall_1992_3474_z38.parent = ob_parede_externa_oeste_x1992_y3469_3475
ob_bloco_log_wall_1992_3474_z38.matrix_parent_inverse = Matrix(((1.0, -0.0, 0.0, 0.5), (-0.0, 1.0, -0.0, 0.5), (0.0, -0.0, 1.0, -0.0), (-0.0, 0.0, -0.0, 1.0)))
ob_bloco_log_wall_1992_3474_z38.location = (-0.825, 1.5, 2.94)
ob_bloco_log_wall_1992_3475_z15.parent = ob_parede_externa_oeste_x1992_y3469_3475
ob_bloco_log_wall_1992_3475_z15.matrix_parent_inverse = Matrix(((1.0, -0.0, 0.0, 0.5), (-0.0, 1.0, -0.0, 0.5), (0.0, -0.0, 1.0, -0.0), (-0.0, 0.0, -0.0, 1.0)))
ob_bloco_log_wall_1992_3475_z15.location = (-0.825, 2.5, 1.2)
ob_bloco_log_wall_1992_3475_z35.parent = ob_parede_externa_oeste_x1992_y3469_3475
ob_bloco_log_wall_1992_3475_z35.matrix_parent_inverse = Matrix(((1.0, -0.0, 0.0, 0.5), (-0.0, 1.0, -0.0, 0.5), (0.0, -0.0, 1.0, -0.0), (-0.0, 0.0, -0.0, 1.0)))
ob_bloco_log_wall_1992_3475_z35.location = (-0.825, 2.5, 2.58)
ob_telhado_vertente_norte.location = (0.0, 3.0, 2.4)
ob_telhado_vertente_norte.empty_display_type = 'CUBE'
ob_telhado_vertente_norte.empty_display_size = 2.0
ob_telha_1992_3474_z44.parent = ob_telhado_vertente_norte
ob_telha_1992_3474_z44.matrix_parent_inverse = Matrix(((1.0, -0.0, 0.0, -0.0), (-0.0, 1.0, -0.0, -3.0), (0.0, -0.0, 1.0, -2.4), (-0.0, 0.0, -0.0, 1.0)))
ob_telha_1992_3474_z44.location = (-0.5, 1.5, 3.653)
ob_telha_1993_3474_z44.parent = ob_telhado_vertente_norte
ob_telha_1993_3474_z44.matrix_parent_inverse = Matrix(((1.0, -0.0, 0.0, -0.0), (-0.0, 1.0, -0.0, -3.0), (0.0, -0.0, 1.0, -2.4), (-0.0, 0.0, -0.0, 1.0)))
ob_telha_1993_3474_z44.location = (0.5, 1.5, 3.653)
ob_telha_1992_3475_z41.parent = ob_telhado_vertente_norte
ob_telha_1992_3475_z41.matrix_parent_inverse = Matrix(((1.0, -0.0, 0.0, -0.0), (-0.0, 1.0, -0.0, -3.0), (0.0, -0.0, 1.0, -2.4), (-0.0, 0.0, -0.0, 1.0)))
ob_telha_1992_3475_z41.location = (-0.5, 2.5, 3.293)
ob_telha_1993_3475_z41.parent = ob_telhado_vertente_norte
ob_telha_1993_3475_z41.matrix_parent_inverse = Matrix(((1.0, -0.0, 0.0, -0.0), (-0.0, 1.0, -0.0, -3.0), (0.0, -0.0, 1.0, -2.4), (-0.0, 0.0, -0.0, 1.0)))
ob_telha_1993_3475_z41.location = (0.5, 2.5, 3.293)
ob_telha_1992_3476_z38.parent = ob_telhado_vertente_norte
ob_telha_1992_3476_z38.matrix_parent_inverse = Matrix(((1.0, -0.0, 0.0, -0.0), (-0.0, 1.0, -0.0, -3.0), (0.0, -0.0, 1.0, -2.4), (-0.0, 0.0, -0.0, 1.0)))
ob_telha_1992_3476_z38.location = (-0.5, 3.5, 2.933)
ob_telha_1993_3476_z38.parent = ob_telhado_vertente_norte
ob_telha_1993_3476_z38.matrix_parent_inverse = Matrix(((1.0, -0.0, 0.0, -0.0), (-0.0, 1.0, -0.0, -3.0), (0.0, -0.0, 1.0, -2.4), (-0.0, 0.0, -0.0, 1.0)))
ob_telha_1993_3476_z38.location = (0.5, 3.5, 2.933)
ob_telha_1992_3477_z35.parent = ob_telhado_vertente_norte
ob_telha_1992_3477_z35.matrix_parent_inverse = Matrix(((1.0, -0.0, 0.0, -0.0), (-0.0, 1.0, -0.0, -3.0), (0.0, -0.0, 1.0, -2.4), (-0.0, 0.0, -0.0, 1.0)))
ob_telha_1992_3477_z35.location = (-0.5, 4.5, 2.573)
ob_telha_1993_3477_z35.parent = ob_telhado_vertente_norte
ob_telha_1993_3477_z35.matrix_parent_inverse = Matrix(((1.0, -0.0, 0.0, -0.0), (-0.0, 1.0, -0.0, -3.0), (0.0, -0.0, 1.0, -2.4), (-0.0, 0.0, -0.0, 1.0)))
ob_telha_1993_3477_z35.location = (0.5, 4.5, 2.573)
ob_telhado_vertente_sul.location = (0.0, -2.0, 2.4)
ob_telhado_vertente_sul.empty_display_type = 'CUBE'
ob_telhado_vertente_sul.empty_display_size = 2.0
ob_telha_1992_3469_z35.parent = ob_telhado_vertente_sul
ob_telha_1992_3469_z35.matrix_parent_inverse = Matrix(((1.0, -0.0, 0.0, -0.0), (-0.0, 1.0, -0.0, 2.0), (0.0, -0.0, 1.0, -2.4), (-0.0, 0.0, -0.0, 1.0)))
ob_telha_1992_3469_z35.location = (-0.5, -3.5, 2.573)
ob_telha_1993_3469_z35.parent = ob_telhado_vertente_sul
ob_telha_1993_3469_z35.matrix_parent_inverse = Matrix(((1.0, -0.0, 0.0, -0.0), (-0.0, 1.0, -0.0, 2.0), (0.0, -0.0, 1.0, -2.4), (-0.0, 0.0, -0.0, 1.0)))
ob_telha_1993_3469_z35.location = (0.5, -3.5, 2.573)
ob_telha_1992_3470_z38.parent = ob_telhado_vertente_sul
ob_telha_1992_3470_z38.matrix_parent_inverse = Matrix(((1.0, -0.0, 0.0, -0.0), (-0.0, 1.0, -0.0, 2.0), (0.0, -0.0, 1.0, -2.4), (-0.0, 0.0, -0.0, 1.0)))
ob_telha_1992_3470_z38.location = (-0.5, -2.5, 2.933)
ob_telha_1993_3470_z38.parent = ob_telhado_vertente_sul
ob_telha_1993_3470_z38.matrix_parent_inverse = Matrix(((1.0, -0.0, 0.0, -0.0), (-0.0, 1.0, -0.0, 2.0), (0.0, -0.0, 1.0, -2.4), (-0.0, 0.0, -0.0, 1.0)))
ob_telha_1993_3470_z38.location = (0.5, -2.5, 2.933)
ob_telha_1992_3471_z41.parent = ob_telhado_vertente_sul
ob_telha_1992_3471_z41.matrix_parent_inverse = Matrix(((1.0, -0.0, 0.0, -0.0), (-0.0, 1.0, -0.0, 2.0), (0.0, -0.0, 1.0, -2.4), (-0.0, 0.0, -0.0, 1.0)))
ob_telha_1992_3471_z41.location = (-0.5, -1.5, 3.293)
ob_telha_1993_3471_z41.parent = ob_telhado_vertente_sul
ob_telha_1993_3471_z41.matrix_parent_inverse = Matrix(((1.0, -0.0, 0.0, -0.0), (-0.0, 1.0, -0.0, 2.0), (0.0, -0.0, 1.0, -2.4), (-0.0, 0.0, -0.0, 1.0)))
ob_telha_1993_3471_z41.location = (0.5, -1.5, 3.293)
ob_telha_1992_3472_z44.parent = ob_telhado_vertente_sul
ob_telha_1992_3472_z44.matrix_parent_inverse = Matrix(((1.0, -0.0, 0.0, -0.0), (-0.0, 1.0, -0.0, 2.0), (0.0, -0.0, 1.0, -2.4), (-0.0, 0.0, -0.0, 1.0)))
ob_telha_1992_3472_z44.location = (-0.5, -0.5, 3.653)
ob_telha_1993_3472_z44.parent = ob_telhado_vertente_sul
ob_telha_1993_3472_z44.matrix_parent_inverse = Matrix(((1.0, -0.0, 0.0, -0.0), (-0.0, 1.0, -0.0, 2.0), (0.0, -0.0, 1.0, -2.4), (-0.0, 0.0, -0.0, 1.0)))
ob_telha_1993_3472_z44.location = (0.5, -0.5, 3.653)
ob_telhado_cumeeira.location = (0.0, 0.5, 3.84)
ob_telhado_cumeeira.empty_display_type = 'CUBE'
ob_telhado_cumeeira.empty_display_size = 2.0
ob_telha_1992_3473_z47.parent = ob_telhado_cumeeira
ob_telha_1992_3473_z47.matrix_parent_inverse = Matrix(((1.0, -0.0, 0.0, -0.0), (-0.0, 1.0, -0.0, -0.5), (0.0, -0.0, 1.0, -3.84), (-0.0, 0.0, -0.0, 1.0)))
ob_telha_1992_3473_z47.location = (-0.5, 0.5, 3.953)
ob_telha_1993_3473_z47.parent = ob_telhado_cumeeira
ob_telha_1993_3473_z47.matrix_parent_inverse = Matrix(((1.0, -0.0, 0.0, -0.0), (-0.0, 1.0, -0.0, -0.5), (0.0, -0.0, 1.0, -3.84), (-0.0, 0.0, -0.0, 1.0)))
ob_telha_1993_3473_z47.location = (0.5, 0.5, 3.953)

# ---- collection membership
col_01_paredes_externas.objects.link(ob_parede_externa_norte_y3468_x1992_1992)
col_01_paredes_externas.objects.link(ob_bloco_log_wall_1992_3468_z15)
col_01_paredes_externas.objects.link(ob_parede_externa_sul_y3476_x1992_1992)
col_01_paredes_externas.objects.link(ob_bloco_log_wall_1992_3476_z15)
col_01_paredes_externas.objects.link(ob_parede_externa_oeste_x1992_y3469_3475)
col_01_paredes_externas.objects.link(ob_bloco_log_wall_1992_3469_z15)
col_01_paredes_externas.objects.link(ob_bloco_log_wall_1992_3469_z35)
col_01_paredes_externas.objects.link(ob_bloco_log_wall_1992_3470_z15)
col_01_paredes_externas.objects.link(ob_bloco_log_wall_1992_3470_z35)
col_01_paredes_externas.objects.link(ob_bloco_log_wall_1992_3470_z38)
col_01_paredes_externas.objects.link(ob_bloco_log_wall_1992_3471_z15)
col_01_paredes_externas.objects.link(ob_bloco_log_wall_1992_3471_z35)
col_01_paredes_externas.objects.link(ob_bloco_log_wall_1992_3471_z38)
col_01_paredes_externas.objects.link(ob_bloco_log_wall_1992_3471_z41)
col_01_paredes_externas.objects.link(ob_janela_1992_3472_z15)
col_01_paredes_externas.objects.link(ob_bloco_log_wall_1992_3472_z35)
col_01_paredes_externas.objects.link(ob_bloco_log_wall_1992_3472_z38)
col_01_paredes_externas.objects.link(ob_bloco_log_wall_1992_3472_z41)
col_01_paredes_externas.objects.link(ob_bloco_log_wall_1992_3472_z44)
col_01_paredes_externas.objects.link(ob_bloco_log_wall_1992_3473_z15)
col_01_paredes_externas.objects.link(ob_bloco_log_wall_1992_3473_z35)
col_01_paredes_externas.objects.link(ob_bloco_log_wall_1992_3473_z38)
col_01_paredes_externas.objects.link(ob_bloco_log_wall_1992_3473_z41)
col_01_paredes_externas.objects.link(ob_bloco_log_wall_1992_3474_z15)
col_01_paredes_externas.objects.link(ob_bloco_log_wall_1992_3474_z35)
col_01_paredes_externas.objects.link(ob_bloco_log_wall_1992_3474_z38)
col_01_paredes_externas.objects.link(ob_bloco_log_wall_1992_3475_z15)
col_01_paredes_externas.objects.link(ob_bloco_log_wall_1992_3475_z35)
col_05_telhado.objects.link(ob_telhado_vertente_norte)
col_05_telhado.objects.link(ob_telha_1992_3474_z44)
col_05_telhado.objects.link(ob_telha_1993_3474_z44)
col_05_telhado.objects.link(ob_telha_1992_3475_z41)
col_05_telhado.objects.link(ob_telha_1993_3475_z41)
col_05_telhado.objects.link(ob_telha_1992_3476_z38)
col_05_telhado.objects.link(ob_telha_1993_3476_z38)
col_05_telhado.objects.link(ob_telha_1992_3477_z35)
col_05_telhado.objects.link(ob_telha_1993_3477_z35)
col_05_telhado.objects.link(ob_telhado_vertente_sul)
col_05_telhado.objects.link(ob_telha_1992_3469_z35)
col_05_telhado.objects.link(ob_telha_1993_3469_z35)
col_05_telhado.objects.link(ob_telha_1992_3470_z38)
col_05_telhado.objects.link(ob_telha_1993_3470_z38)
col_05_telhado.objects.link(ob_telha_1992_3471_z41)
col_05_telhado.objects.link(ob_telha_1993_3471_z41)
col_05_telhado.objects.link(ob_telha_1992_3472_z44)
col_05_telhado.objects.link(ob_telha_1993_3472_z44)
col_05_telhado.objects.link(ob_telhado_cumeeira)
col_05_telhado.objects.link(ob_telha_1992_3473_z47)
col_05_telhado.objects.link(ob_telha_1993_3473_z47)

# ---- scene / render settings (as saved in the file)
scene.frame_start = 1; scene.frame_end = 250; scene.frame_set(1)
scene.render.engine = 'BLENDER_EEVEE_NEXT'
scene.render.bake_bias = 0.0
scene.render.bake_samples = 0
scene.cycles.sampling_pattern = 'TABULATED_SOBOL'
scene.eevee.use_volume_custom_range = False
bpy.context.view_layer.update()

# ---- added for rendering (the .blend has no active camera and no usable light): camera, sun + grey world if the file has none
cam_auto = bpy.data.cameras.new('AutoCamera')
cam_auto.lens = 50.0
cam_auto.sensor_width = 36.0
cam_auto.clip_end = 1000.0
ob_auto_camera = bpy.data.objects.new('AutoCamera', cam_auto)
scene.collection.objects.link(ob_auto_camera)
ob_auto_camera.location = (10.2044, -12.2452, 10.2635)
ob_auto_camera.rotation_euler = (1.09748, -7.21219e-08, 0.694738)
scene.camera = ob_auto_camera
light_auto_sun = bpy.data.lights.new('AutoSun', 'SUN')
light_auto_sun.energy = 3.0
light_auto_sun.angle = 0.0523599
ob_auto_sun = bpy.data.objects.new('AutoSun', light_auto_sun)
scene.collection.objects.link(ob_auto_sun)
ob_auto_sun.rotation_euler = (0.872665, 0.174533, 0.523599)
if scene.world is None:
    world_auto = bpy.data.worlds.new('AutoWorld')
    world_auto.color = (0.3, 0.3, 0.3)
    scene.world = world_auto
bpy.context.view_layer.update()
